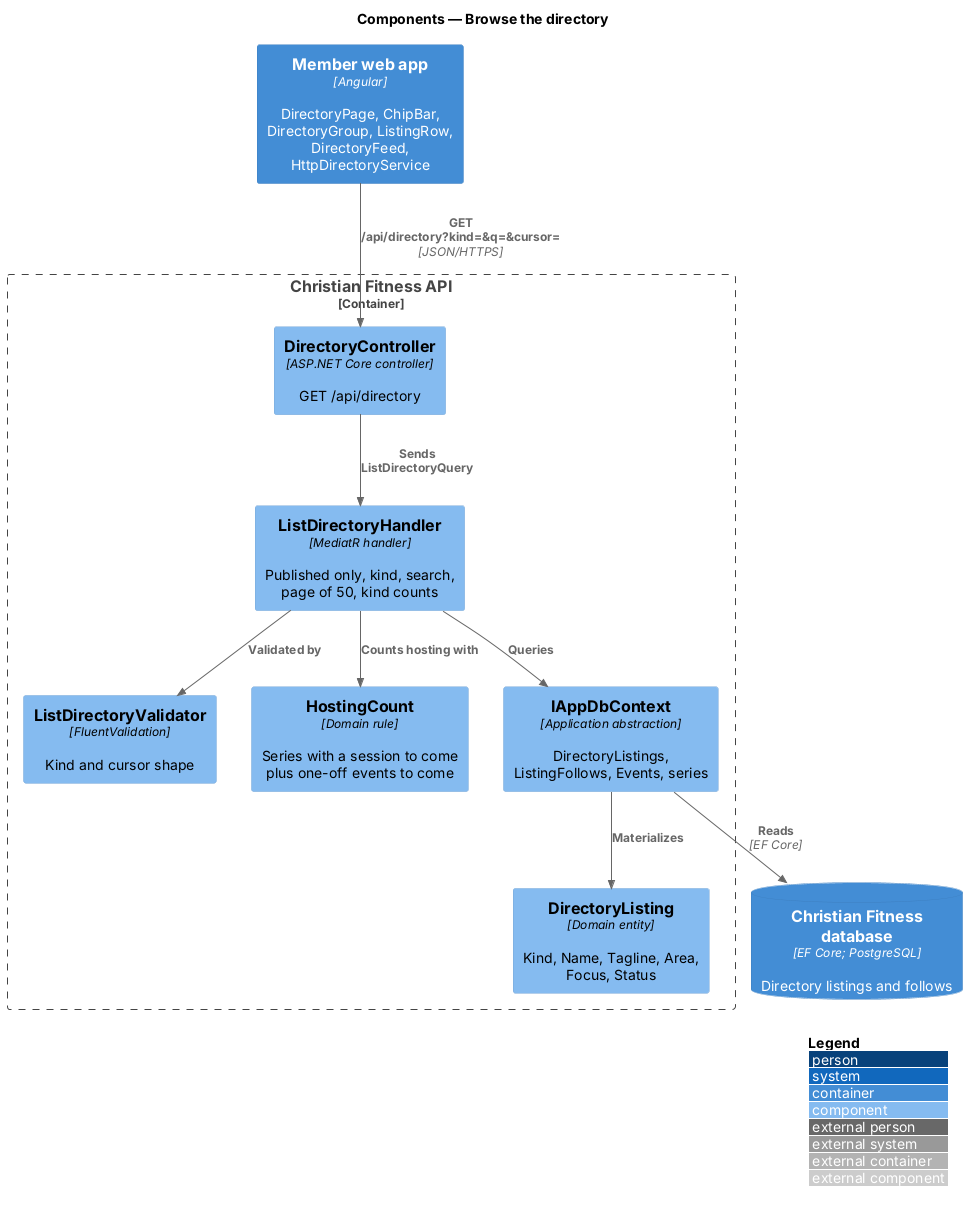

The diagram above was rendered by PlantUML. Its source (embedded in the PNG):
@startuml
!include <C4/C4_Component>
LAYOUT_WITH_LEGEND()
title Components — Browse the directory

Container(web, "Member web app", "Angular", "DirectoryPage, ChipBar, DirectoryGroup, ListingRow, DirectoryFeed, HttpDirectoryService")
Container_Boundary(api, "Christian Fitness API") {
  Component(ctrl, "DirectoryController", "ASP.NET Core controller", "GET /api/directory")
  Component(val, "ListDirectoryValidator", "FluentValidation", "Kind and cursor shape")
  Component(h, "ListDirectoryHandler", "MediatR handler", "Published only, kind, search, page of 50, kind counts")
  Component(host, "HostingCount", "Domain rule", "Series with a session to come plus one-off events to come")
  Component(ctx, "IAppDbContext", "Application abstraction", "DirectoryListings, ListingFollows, Events, series")
  Component(ent, "DirectoryListing", "Domain entity", "Kind, Name, Tagline, Area, Focus, Status")
}
ContainerDb(db, "Christian Fitness database", "EF Core; PostgreSQL", "Directory listings and follows")
Rel(web, ctrl, "GET /api/directory?kind=&q=&cursor=", "JSON/HTTPS")
Rel(ctrl, h, "Sends ListDirectoryQuery")
Rel(h, val, "Validated by")
Rel(h, ctx, "Queries")
Rel(h, host, "Counts hosting with")
Rel(ctx, ent, "Materializes")
Rel(ctx, db, "Reads", "EF Core")
@enduml